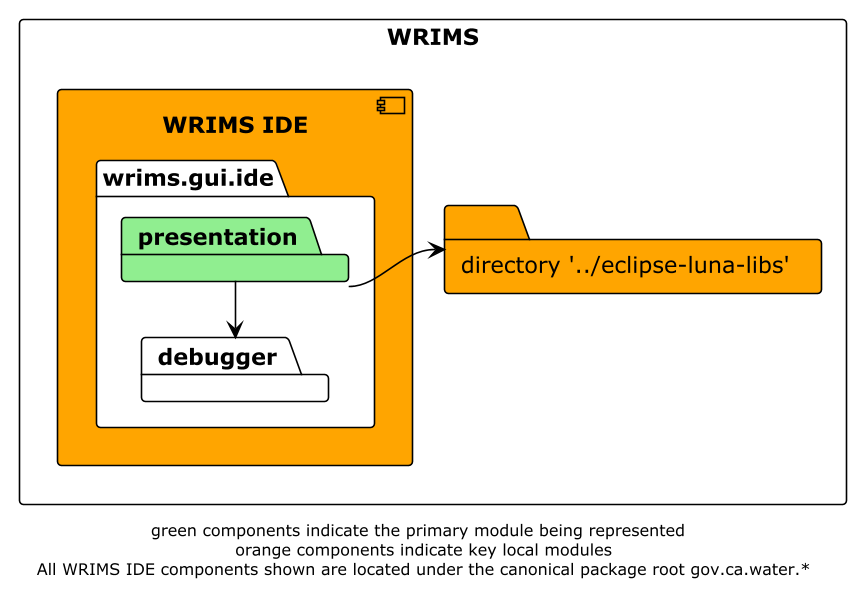

The diagram above was rendered by PlantUML. Its source (embedded in the PNG):
@startuml

!theme plain
left to right direction
skinparam linetype ortho

rectangle WRIMS {
    component wrims-ide as "WRIMS IDE" #orange {
        package wrims.gui.ide  {
            package presentation #lightgreen
            package debugger
        }
    }

    folder luna_libs as "directory '../eclipse-luna-libs'" #orange
}

presentation -down-> luna_libs
presentation -l-> debugger

footer "green components indicate the primary module being represented \n orange components indicate key local modules\n All WRIMS IDE components shown are located under the canonical package root gov.ca.water.*"
@enduml